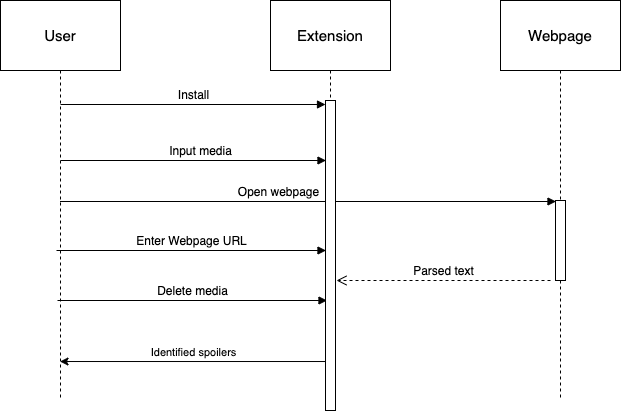

The diagram above was exported from draw.io. Its source (the exported page's mxGraphModel, read from the mxfile embedded in the PNG):
<mxGraphModel dx="946" dy="645" grid="1" gridSize="10" guides="1" tooltips="1" connect="1" arrows="1" fold="1" page="1" pageScale="1" pageWidth="850" pageHeight="1100" math="0" shadow="0">
  <root>
    <mxCell id="0" />
    <mxCell id="1" parent="0" />
    <mxCell id="w12HIwEDHi3RItH8Tn8h-50" value="&lt;font style=&quot;font-size: 15px&quot;&gt;User&lt;/font&gt;" style="shape=umlLifeline;perimeter=lifelinePerimeter;whiteSpace=wrap;html=1;container=1;collapsible=0;recursiveResize=0;outlineConnect=0;size=70;" parent="1" vertex="1">
      <mxGeometry x="40" y="40" width="120" height="400" as="geometry" />
    </mxCell>
    <mxCell id="w12HIwEDHi3RItH8Tn8h-56" value="&lt;font style=&quot;font-size: 12px&quot;&gt;Input media&lt;/font&gt;" style="html=1;verticalAlign=bottom;endArrow=block;" parent="w12HIwEDHi3RItH8Tn8h-50" edge="1">
      <mxGeometry x="0.0546" width="80" relative="1" as="geometry">
        <mxPoint x="60" y="160" as="sourcePoint" />
        <mxPoint x="325.5" y="160" as="targetPoint" />
        <mxPoint as="offset" />
      </mxGeometry>
    </mxCell>
    <mxCell id="w12HIwEDHi3RItH8Tn8h-57" value="&lt;font style=&quot;font-size: 12px&quot;&gt;Open webpage&lt;/font&gt;" style="html=1;verticalAlign=bottom;endArrow=block;" parent="w12HIwEDHi3RItH8Tn8h-50" source="w12HIwEDHi3RItH8Tn8h-50" edge="1">
      <mxGeometry x="-0.1191" width="80" relative="1" as="geometry">
        <mxPoint x="56" y="201" as="sourcePoint" />
        <mxPoint x="555.5" y="201" as="targetPoint" />
        <mxPoint as="offset" />
      </mxGeometry>
    </mxCell>
    <mxCell id="hE4GocHvLNaH2-smvAjb-1" value="&lt;font style=&quot;font-size: 12px&quot;&gt;Enter Webpage URL&lt;/font&gt;" style="html=1;verticalAlign=bottom;endArrow=block;" parent="w12HIwEDHi3RItH8Tn8h-50" edge="1">
      <mxGeometry width="80" relative="1" as="geometry">
        <mxPoint x="56" y="250" as="sourcePoint" />
        <mxPoint x="325.5" y="250" as="targetPoint" />
      </mxGeometry>
    </mxCell>
    <mxCell id="hE4GocHvLNaH2-smvAjb-2" value="&lt;font style=&quot;font-size: 12px&quot;&gt;Delete media&lt;/font&gt;" style="html=1;verticalAlign=bottom;endArrow=block;" parent="w12HIwEDHi3RItH8Tn8h-50" edge="1">
      <mxGeometry width="80" relative="1" as="geometry">
        <mxPoint x="57" y="300" as="sourcePoint" />
        <mxPoint x="326.5" y="300" as="targetPoint" />
      </mxGeometry>
    </mxCell>
    <mxCell id="w12HIwEDHi3RItH8Tn8h-52" value="&lt;font style=&quot;font-size: 15px&quot;&gt;Extension&lt;/font&gt;" style="shape=umlLifeline;perimeter=lifelinePerimeter;whiteSpace=wrap;html=1;container=1;collapsible=0;recursiveResize=0;outlineConnect=0;size=70;" parent="1" vertex="1">
      <mxGeometry x="310" y="40" width="120" height="410" as="geometry" />
    </mxCell>
    <mxCell id="w12HIwEDHi3RItH8Tn8h-54" value="" style="html=1;points=[];perimeter=orthogonalPerimeter;" parent="w12HIwEDHi3RItH8Tn8h-52" vertex="1">
      <mxGeometry x="55" y="100" width="10" height="310" as="geometry" />
    </mxCell>
    <mxCell id="w12HIwEDHi3RItH8Tn8h-53" value="&lt;font style=&quot;font-size: 15px&quot;&gt;Webpage&lt;/font&gt;" style="shape=umlLifeline;perimeter=lifelinePerimeter;whiteSpace=wrap;html=1;container=1;collapsible=0;recursiveResize=0;outlineConnect=0;size=70;" parent="1" vertex="1">
      <mxGeometry x="540" y="40" width="120" height="400" as="geometry" />
    </mxCell>
    <mxCell id="w12HIwEDHi3RItH8Tn8h-58" value="" style="html=1;points=[];perimeter=orthogonalPerimeter;" parent="w12HIwEDHi3RItH8Tn8h-53" vertex="1">
      <mxGeometry x="55" y="200" width="10" height="80" as="geometry" />
    </mxCell>
    <mxCell id="w12HIwEDHi3RItH8Tn8h-55" value="&lt;font style=&quot;font-size: 12px&quot;&gt;Install&lt;/font&gt;" style="html=1;verticalAlign=bottom;endArrow=block;" parent="1" edge="1">
      <mxGeometry width="80" relative="1" as="geometry">
        <mxPoint x="100" y="144" as="sourcePoint" />
        <mxPoint x="365" y="144" as="targetPoint" />
      </mxGeometry>
    </mxCell>
    <mxCell id="w12HIwEDHi3RItH8Tn8h-59" value="&lt;font style=&quot;font-size: 12px&quot;&gt;Parsed text&lt;/font&gt;" style="html=1;verticalAlign=bottom;endArrow=open;dashed=1;endSize=8;" parent="1" edge="1">
      <mxGeometry x="-0.0023" relative="1" as="geometry">
        <mxPoint x="590" y="320" as="sourcePoint" />
        <mxPoint x="376" y="320" as="targetPoint" />
        <mxPoint as="offset" />
      </mxGeometry>
    </mxCell>
    <mxCell id="sYWDxVkciNg65zlA3YIT-3" value="Identified spoilers" style="html=1;verticalAlign=bottom;endArrow=none;endFill=0;startArrow=classic;startFill=1;entryX=0;entryY=0.842;entryDx=0;entryDy=0;entryPerimeter=0;" edge="1" parent="1" source="w12HIwEDHi3RItH8Tn8h-50" target="w12HIwEDHi3RItH8Tn8h-54">
      <mxGeometry width="80" relative="1" as="geometry">
        <mxPoint x="280" y="400" as="sourcePoint" />
        <mxPoint x="360" y="400" as="targetPoint" />
      </mxGeometry>
    </mxCell>
  </root>
</mxGraphModel>